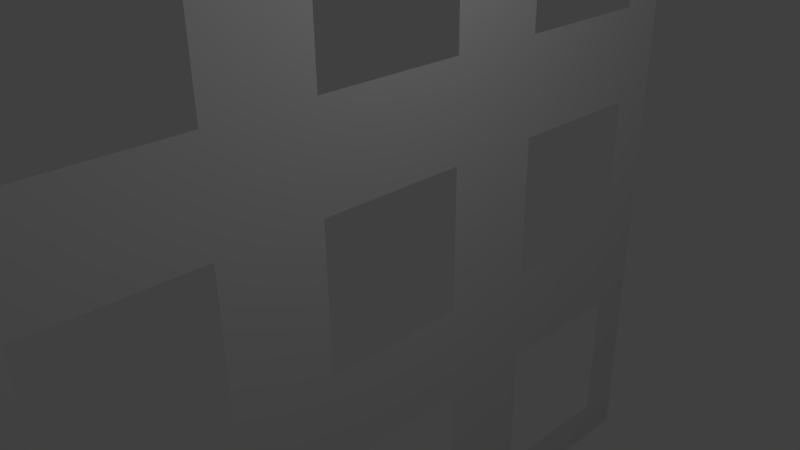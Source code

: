 # Source: windowWall6.blend  (saved by Blender 2.77.0; exported with 4.5.12 LTS)
import bpy
from mathutils import Matrix  # noqa: F401  (used for matrix-valued properties, if any)

bpy.ops.wm.read_factory_settings(use_empty=True)
scene = bpy.context.scene
scene.name = 'Scene'

# ---- collections
col_collection_1 = bpy.data.collections.new('Collection 1'); scene.collection.children.link(col_collection_1)

# ---- world
world_world = bpy.data.worlds.new('World'); scene.world = world_world
world_world.color = (0.05088, 0.05088, 0.05088)
world_world.use_sun_shadow = False
world_world.sun_shadow_jitter_overblur = 0.0
world_world.cycles.sampling_method = 'MANUAL'

# ---- cameras
cam_camera = bpy.data.cameras.new('Camera')
cam_camera.clip_end = 100.0
cam_camera.lens = 35.0
cam_camera.sensor_width = 32.0
cam_camera.sensor_height = 18.0
cam_camera.ortho_scale = 7.314
cam_camera.dof.focus_distance = 0.0
cam_camera.dof.aperture_fstop = 128.0

# ---- lights
light_lamp = bpy.data.lights.new('Lamp', 'POINT')
light_lamp.transmission_factor = 0.0
light_lamp.cutoff_distance = 30.0
light_lamp.energy = 100.0
light_lamp.shadow_buffer_clip_start = 1.001
light_lamp.shadow_soft_size = 0.1
light_lamp.shadow_maximum_resolution = 0.006
light_lamp.use_absolute_resolution = True

# ---- meshes
me_plane = bpy.data.meshes.new('Plane')
me_plane.from_pydata([(1.0, 1.0, 0.0), (1.0, 0.0, 0.0), (0.0, 1.0, 0.0), (1.0, 0.5, 0.0), (-0.5, 1.0, 0.0), (1.0, -0.5, 0.0), (0.5, 1.0, 0.0), (0.0, 0.5, 0.0), (0.5, 0.0, 0.0), (0.5, -0.5, 0.0), (-0.5, 0.5, 0.0), (0.5, 0.5, 0.0), (1.0, 0.75, 0.0), (-0.75, 1.0, 0.0), (1.0, -0.25, 0.0), (0.25, 1.0, 0.0), (0.0, -0.25, 0.0), (-0.75, 0.0, 0.0), (0.25, 0.0, 0.0), (1.0, 0.25, 0.0), (-0.25, 1.0, 0.0), (1.0, -0.75, 0.0), (0.75, 1.0, 0.0), (0.0, 0.25, 0.0), (0.0, -0.75, 0.0), (-0.25, 0.0, 0.0), (0.5, -0.25, 0.0), (0.5, -0.75, 0.0), (0.25, -0.5, 0.0), (-0.5, -0.25, 0.0), (-0.5, -0.75, 0.0), (-0.75, -0.5, 0.0), (-0.25, -0.5, 0.0), (-0.5, 0.25, 0.0), (-0.75, 0.5, 0.0), (-0.25, 0.5, 0.0), (0.5, 0.75, 0.0), (0.5, 0.25, 0.0), (0.25, 0.5, 0.0), (0.75, 0.5, 0.0), (0.75, 0.25, 0.0), (0.25, 0.25, 0.0), (0.25, 0.75, 0.0), (-0.25, 0.25, 0.0), (-0.75, 0.25, 0.0), (-0.75, 0.75, 0.0), (-0.25, -0.75, 0.0), (-0.75, -0.75, 0.0), (-0.75, -0.25, 0.0), (0.75, -0.75, 0.0), (0.25, -0.75, 0.0), (0.25, -0.25, 0.0), (0.75, -0.25, 0.0), (-0.25, -0.25, 0.0), (-0.25, 0.75, 0.0), (1.0, 0.875, 0.0), (-0.875, 1.0, 0.0), (1.0, -0.125, 0.0), (0.125, 1.0, 0.0), (0.0, 0.875, 0.0), (0.0, -0.125, 0.0), (-0.875, 0.0, 0.0), (1.0, 0.375, 0.0), (-0.375, 1.0, 0.0), (1.0, -0.625, 0.0), (0.625, 1.0, 0.0), (0.0, 0.375, 0.0), (-0.375, 0.0, 0.0), (0.5, -0.125, 0.0), (0.5, -0.625, 0.0), (-0.5, -0.125, 0.0), (-0.875, -0.5, 0.0), (-0.375, -0.5, 0.0), (-0.5, 0.875, 0.0), (-0.5, 0.375, 0.0), (-0.875, 0.5, 0.0), (-0.375, 0.5, 0.0), (0.5, 0.875, 0.0), (0.5, 0.375, 0.0), (0.125, 0.5, 0.0), (0.625, 0.5, 0.0), (1.0, 0.625, 0.0), (-0.625, 1.0, 0.0), (1.0, -0.375, 0.0), (0.375, 1.0, 0.0), (0.0, -0.375, 0.0), (0.375, 0.0, 0.0), (1.0, 0.125, 0.0), (-0.125, 1.0, 0.0), (1.0, -0.875, 0.0), (0.875, 1.0, 0.0), (0.0, -0.875, 0.0), (-0.125, 0.0, 0.0), (0.875, 0.0, 0.0), (0.5, -0.375, 0.0), (0.5, -0.875, 0.0), (0.375, -0.5, 0.0), (0.875, -0.5, 0.0), (-0.5, -0.375, 0.0), (-0.5, -0.875, 0.0), (-0.125, -0.5, 0.0), (-0.625, 0.5, 0.0), (-0.125, 0.5, 0.0), (0.5, 0.625, 0.0), (0.5, 0.125, 0.0), (0.375, 0.5, 0.0), (0.875, 0.5, 0.0), (0.75, 0.375, 0.0), (0.625, 0.25, 0.0), (0.875, 0.25, 0.0), (0.25, 0.375, 0.0), (0.25, 0.125, 0.0), (0.125, 0.25, 0.0), (0.375, 0.25, 0.0), (0.25, 0.875, 0.0), (0.25, 0.625, 0.0), (0.375, 0.75, 0.0), (-0.25, 0.375, 0.0), (-0.25, 0.125, 0.0), (-0.375, 0.25, 0.0), (-0.125, 0.25, 0.0), (-0.75, 0.375, 0.0), (-0.75, 0.125, 0.0), (-0.875, 0.25, 0.0), (-0.625, 0.25, 0.0), (-0.75, 0.875, 0.0), (-0.75, 0.625, 0.0), (-0.875, 0.75, 0.0), (-0.25, -0.625, 0.0), (-0.25, -0.875, 0.0), (-0.375, -0.75, 0.0), (-0.125, -0.75, 0.0), (-0.75, -0.625, 0.0), (-0.75, -0.875, 0.0), (-0.875, -0.75, 0.0), (-0.625, -0.75, 0.0), (-0.75, -0.125, 0.0), (-0.75, -0.375, 0.0), (-0.875, -0.25, 0.0), (-0.625, -0.25, 0.0), (0.75, -0.875, 0.0), (0.625, -0.75, 0.0), (0.875, -0.75, 0.0), (0.25, -0.625, 0.0), (0.25, -0.875, 0.0), (0.125, -0.75, 0.0), (0.375, -0.75, 0.0), (0.25, -0.125, 0.0), (0.25, -0.375, 0.0), (0.125, -0.25, 0.0), (0.375, -0.25, 0.0), (0.75, -0.125, 0.0), (0.75, -0.375, 0.0), (0.625, -0.25, 0.0), (0.875, -0.25, 0.0), (-0.25, -0.125, 0.0), (-0.25, -0.375, 0.0), (-0.375, -0.25, 0.0), (-0.125, -0.25, 0.0), (-0.25, 0.875, 0.0), (-0.25, 0.625, 0.0), (-0.375, 0.75, 0.0), (-0.125, 0.75, 0.0), (0.75, 0.875, 0.0), (0.875, 0.75, 0.0), (0.875, 0.625, 0.0), (0.625, 0.875, 0.0), (-0.125, 0.625, 0.0), (-0.375, 0.625, 0.0), (-0.375, 0.875, 0.0), (-0.125, -0.375, 0.0), (-0.375, -0.375, 0.0), (-0.375, -0.125, 0.0), (0.875, -0.375, 0.0), (0.625, -0.375, 0.0), (0.625, -0.125, 0.0), (0.375, -0.375, 0.0), (0.125, -0.375, 0.0), (0.125, -0.125, 0.0), (0.375, -0.875, 0.0), (0.125, -0.875, 0.0), (0.875, -0.875, 0.0), (0.625, -0.875, 0.0), (-0.625, -0.375, 0.0), (-0.875, -0.375, 0.0), (-0.875, -0.125, 0.0), (-0.625, -0.875, 0.0), (-0.875, -0.875, 0.0), (-0.875, -0.625, 0.0), (-0.125, -0.875, 0.0), (-0.375, -0.875, 0.0), (-0.375, -0.625, 0.0), (-0.875, 0.625, 0.0), (-0.875, 0.875, 0.0), (-0.875, 0.125, 0.0), (-0.875, 0.375, 0.0), (-0.125, 0.125, 0.0), (-0.375, 0.125, 0.0), (-0.375, 0.375, 0.0), (0.375, 0.625, 0.0), (0.125, 0.875, 0.0), (0.375, 0.125, 0.0), (0.125, 0.375, 0.0), (0.875, 0.125, 0.0), (0.625, 0.375, 0.0), (0.875, 0.375, 0.0), (0.375, 0.375, 0.0), (0.375, 0.875, 0.0), (-0.125, 0.375, 0.0), (-0.625, 0.375, 0.0), (-0.625, 0.875, 0.0), (-0.125, -0.625, 0.0), (-0.625, -0.125, 0.0), (0.875, -0.625, 0.0), (0.375, -0.625, 0.0), (0.375, -0.125, 0.0), (0.875, -0.125, 0.0), (-0.125, -0.125, 0.0), (-0.125, 0.875, 0.0), (0.875, 0.875, 0.0)], [], [(219, 55, 0, 90), (218, 59, 2, 88), (216, 57, 1, 93), (215, 68, 8, 86), (214, 69, 9, 96), (213, 64, 5, 97), (210, 73, 4, 82), (209, 74, 10, 101), (208, 66, 7, 102), (207, 77, 6, 84), (206, 78, 11, 105), (205, 62, 3, 106), (204, 107, 39, 80), (203, 87, 19, 109), (202, 110, 38, 79), (201, 104, 37, 113), (200, 114, 15, 58), (199, 103, 36, 116), (198, 117, 35, 76), (197, 118, 43, 119), (195, 121, 34, 75), (194, 122, 44, 123), (193, 125, 13, 56), (192, 126, 45, 127), (191, 128, 32, 72), (190, 129, 46, 130), (189, 91, 24, 131), (188, 132, 31, 71), (187, 133, 47, 134), (186, 99, 30, 135), (185, 136, 17, 61), (184, 137, 48, 138), (183, 98, 29, 139), (182, 140, 49, 141), (181, 89, 21, 142), (180, 144, 50, 145), (179, 95, 27, 146), (177, 148, 51, 149), (176, 94, 26, 150), (174, 152, 52, 153), (173, 83, 14, 154), (172, 155, 25, 67), (171, 156, 53, 157), (170, 85, 16, 158), (169, 159, 20, 63), (168, 160, 54, 161), (166, 163, 22, 65), (165, 81, 12, 164), (106, 3, 81, 165), (77, 166, 65, 6), (160, 167, 162, 54), (35, 102, 167, 160), (76, 35, 160, 168), (73, 169, 63, 4), (161, 54, 159, 169), (156, 170, 158, 53), (32, 100, 170, 156), (98, 171, 157, 29), (72, 32, 156, 171), (29, 157, 172, 70), (157, 53, 155, 172), (152, 173, 154, 52), (97, 5, 83, 173), (94, 174, 153, 26), (26, 153, 175, 68), (153, 52, 151, 175), (148, 176, 150, 51), (28, 96, 176, 148), (96, 9, 94, 176), (85, 177, 149, 16), (16, 149, 178, 60), (149, 51, 147, 178), (144, 179, 146, 50), (91, 180, 145, 24), (140, 181, 142, 49), (95, 182, 141, 27), (137, 183, 139, 48), (71, 31, 137, 184), (138, 48, 136, 185), (133, 186, 135, 47), (134, 47, 132, 188), (129, 189, 131, 46), (99, 190, 130, 30), (130, 46, 128, 191), (75, 34, 126, 192), (127, 45, 125, 193), (61, 17, 122, 194), (123, 44, 121, 195), (118, 196, 120, 43), (25, 92, 196, 118), (67, 25, 118, 197), (74, 198, 76, 10), (33, 119, 198, 74), (119, 43, 117, 198), (115, 199, 116, 42), (38, 105, 199, 115), (105, 11, 103, 199), (59, 200, 58, 2), (111, 201, 113, 41), (18, 86, 201, 111), (86, 8, 104, 201), (66, 202, 79, 7), (23, 112, 202, 66), (112, 41, 110, 202), (93, 1, 87, 203), (78, 204, 80, 11), (37, 108, 204, 78), (108, 40, 107, 204), (107, 205, 106, 39), (40, 109, 205, 107), (109, 19, 62, 205), (110, 206, 105, 38), (41, 113, 206, 110), (113, 37, 78, 206), (114, 207, 84, 15), (42, 116, 207, 114), (116, 36, 77, 207), (117, 208, 102, 35), (43, 120, 208, 117), (120, 23, 66, 208), (121, 209, 101, 34), (44, 124, 209, 121), (124, 33, 74, 209), (125, 210, 82, 13), (128, 211, 100, 32), (46, 131, 211, 128), (48, 139, 212, 136), (139, 29, 70, 212), (142, 21, 64, 213), (143, 214, 96, 28), (50, 146, 214, 143), (146, 27, 69, 214), (147, 215, 86, 18), (51, 150, 215, 147), (150, 26, 68, 215), (52, 154, 216, 151), (154, 14, 57, 216), (155, 217, 92, 25), (53, 158, 217, 155), (158, 16, 60, 217), (159, 218, 88, 20), (54, 162, 218, 159), (163, 219, 90, 22), (164, 12, 55, 219)])
me_plane.use_remesh_preserve_volume = False
me_plane.use_remesh_preserve_attributes = False
me_plane.use_mirror_vertex_groups = False
me_plane.update()

# ---- objects
ob_plane = bpy.data.objects.new('Plane', me_plane)
ob_lamp = bpy.data.objects.new('Lamp', light_lamp)
ob_camera = bpy.data.objects.new('Camera', cam_camera)

# ---- transforms, parenting, visibility, modifiers, constraints
ob_plane.location = (0.0, 0.0, 0.0)
ob_plane.rotation_euler = (-0.0, 1.571, 0.0)
ob_plane.scale = (6.128, 6.128, 6.128)
ob_plane.lineart.crease_threshold = 0.0
ob_lamp.location = (4.076, 1.005, 5.904)
ob_lamp.rotation_euler = (0.6503, 0.05522, 1.866)
ob_lamp.lock_rotations_4d = False
ob_lamp.empty_display_type = 'ARROWS'
ob_lamp.color = (0.0, 0.0, 0.0, 0.0)
ob_lamp.lineart.crease_threshold = 0.0
ob_camera.location = (7.481, -6.508, 5.344)
ob_camera.rotation_euler = (1.109, 0.01082, 0.8149)
ob_camera.lock_rotations_4d = False
ob_camera.empty_display_type = 'ARROWS'
ob_camera.color = (0.0, 0.0, 0.0, 0.0)
ob_camera.display_type = 'WIRE'
ob_camera.lineart.crease_threshold = 0.0

# ---- collection membership
col_collection_1.objects.link(ob_plane)
col_collection_1.objects.link(ob_lamp)
col_collection_1.objects.link(ob_camera)

# ---- scene / render settings (as saved in the file)
scene.camera = ob_camera
scene.frame_start = 1; scene.frame_end = 250; scene.frame_set(1)
scene.render.engine = 'BLENDER_EEVEE_NEXT'
scene.render.resolution_percentage = 50
scene.render.dither_intensity = 0.0
scene.cycles.use_denoising = False
scene.cycles.samples = 128
scene.cycles.sampling_pattern = 'TABULATED_SOBOL'
scene.cycles.light_sampling_threshold = 0.0
scene.cycles.use_adaptive_sampling = False
scene.cycles.use_light_tree = False
scene.cycles.blur_glossy = 0.0
scene.cycles.sample_clamp_indirect = 0.0
scene.view_settings.view_transform = 'Standard'
bpy.context.view_layer.update()
